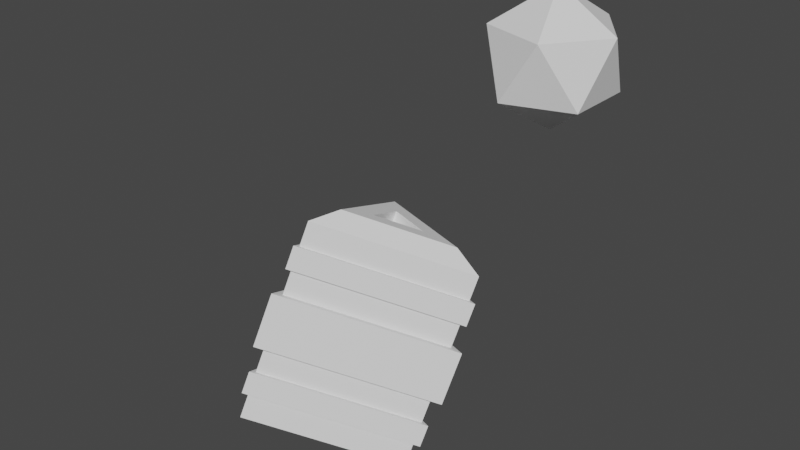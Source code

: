 # Source: Hook.blend  (saved by Blender 3.4.6; exported with 4.5.12 LTS)
import bpy
from mathutils import Matrix  # noqa: F401  (used for matrix-valued properties, if any)

bpy.ops.wm.read_factory_settings(use_empty=True)
scene = bpy.context.scene
scene.name = 'Scene'

# ---- collections
col_collection = bpy.data.collections.new('Collection'); scene.collection.children.link(col_collection)

# ---- world
world_world = bpy.data.worlds.new('World'); scene.world = world_world
world_world.use_nodes = True; world_world.node_tree.nodes.clear()
_N = world_world.node_tree.nodes; _L = world_world.node_tree.links
n0 = _N.new('ShaderNodeOutputWorld'); n0.name = 'World Output'; n0.location = (300, 300)
n1 = _N.new('ShaderNodeBackground'); n1.name = 'Background'; n1.location = (10, 300)
n1.inputs[0].default_value = (0.05088, 0.05088, 0.05088, 1.0)
_L.new(n1.outputs[0], n0.inputs[0])
n0.is_active_output = True
world_world.color = (0.05088, 0.05088, 0.05088)
world_world.use_sun_shadow = False
world_world.sun_shadow_jitter_overblur = 0.0

# ---- meshes
me_cylinder = bpy.data.meshes.new('Cylinder')
me_cylinder.from_pydata([(0.0, 1.0, -0.523), (0.0, 0.2992, 1.156), (0.866, -0.5, -0.523), (0.2591, -0.1496, 1.156), (-0.866, -0.5, -0.523), (-0.2591, -0.1496, 1.156), (0.866, -0.5, 0.5192), (0.0, 1.0, 0.5192), (-0.866, -0.5, 0.5192), (0.0, 1.0, -0.7466), (0.866, -0.5, -0.7466), (0.866, -0.5, 0.7504), (0.0, 1.0, 0.7504), (-0.866, -0.5, -0.7466), (-0.866, -0.5, 0.7504), (0.866, -0.5, 1.0), (0.0, 1.0, 1.0), (-0.866, -0.5, 1.0), (0.866, -0.5, 0.2696), (0.0, 1.0, 0.2696), (-0.866, -0.5, 0.2696), (0.0, 0.8668, -1.0), (0.7507, -0.4334, -1.0), (-0.7507, -0.4334, -1.0), (0.0, 1.0, -0.2696), (0.866, -0.5, -0.2696), (-0.866, -0.5, -0.2696), (1.155e-08, 1.076, -0.7466), (1.733e-08, 1.076, -0.523), (0.9319, -0.5381, -0.523), (0.9319, -0.5381, -0.7466), (-0.9319, -0.5381, -0.523), (-0.9319, -0.5381, -0.7466), (0.9236, -0.5333, 0.7504), (0.9236, -0.5333, 0.5192), (5.05e-09, 1.067, 0.5192), (0.0, 1.067, 0.7504), (-0.9236, -0.5333, 0.7504), (-0.9236, -0.5333, 0.5192), (0.0, 1.126, -0.2696), (0.0, 1.126, 0.2696), (0.9749, -0.5628, 0.2696), (0.9749, -0.5628, -0.2696), (-0.9749, -0.5628, 0.2696), (-0.9749, -0.5628, -0.2696), (0.0, 1.0, -1.0), (0.866, -0.5, -1.0), (-0.866, -0.5, -1.0), (-7.451e-09, 0.8668, -0.7147), (0.7507, -0.4334, -0.7147), (-0.7507, -0.4334, -0.7147), (0.5966, -0.3444, 1.156), (0.0, 0.6889, 1.156), (-0.5966, -0.3444, 1.156), (0.2591, -0.1496, 1.047), (0.0, 0.2992, 1.047), (-0.2591, -0.1496, 1.047)], [], [(19, 18, 41, 40), (18, 20, 43, 41), (1, 5, 56, 55), (20, 19, 40, 43), (23, 21, 48, 50), (52, 51, 15, 16), (51, 53, 17, 15), (53, 52, 16, 17), (13, 10, 30, 32), (12, 11, 33, 36), (0, 2, 29, 28), (14, 12, 36, 37), (4, 0, 28, 31), (8, 6, 34, 38), (11, 12, 16, 15), (14, 11, 15, 17), (12, 14, 17, 16), (7, 6, 18, 19), (6, 8, 20, 18), (8, 7, 19, 20), (9, 10, 46, 45), (10, 13, 47, 46), (13, 9, 45, 47), (2, 0, 24, 25), (4, 2, 25, 26), (0, 4, 26, 24), (28, 29, 30, 27), (29, 31, 32, 30), (31, 28, 27, 32), (2, 4, 31, 29), (9, 13, 32, 27), (10, 9, 27, 30), (34, 35, 36, 33), (38, 34, 33, 37), (35, 38, 37, 36), (7, 8, 38, 35), (6, 7, 35, 34), (11, 14, 37, 33), (39, 40, 41, 42), (42, 41, 43, 44), (44, 43, 40, 39), (24, 26, 44, 39), (26, 25, 42, 44), (25, 24, 39, 42), (22, 21, 45, 46), (23, 22, 46, 47), (21, 23, 47, 45), (48, 49, 50), (22, 23, 50, 49), (21, 22, 49, 48), (1, 3, 51, 52), (3, 5, 53, 51), (5, 1, 52, 53), (54, 55, 56), (5, 3, 54, 56), (3, 1, 55, 54)])
_uv = me_cylinder.uv_layers.new(name='UVMap')
_uv.uv.foreach_set('vector', [1.0, 0.8174, 0.6667, 0.8174, 0.6667, 0.8174, 1.0, 0.8174, 0.6667, 0.8174, 0.3333, 0.8174, 0.3333, 0.8174, 0.6667, 0.8174, 0.2324, 0.2417, 0.1702, 0.134, 0.1702, 0.134, 0.2324, 0.2417, 0.3333, 0.8174, -5.96e-08, 0.8174, -5.96e-08, 0.8174, 0.3333, 0.8174, 0.6446, 0.4312, 0.4614, 0.121, 0.4614, 0.121, 0.6446, 0.4312, 0.2324, 0.3353, 0.3756, 0.08726, 0.4403, 0.04992, 0.2324, 0.4099, 0.3756, 0.08726, 0.08924, 0.08726, 0.02458, 0.04992, 0.4403, 0.04992, 0.08924, 0.08726, 0.2324, 0.3353, 0.2324, 0.4099, 0.02458, 0.04992, 0.3333, 0.5633, 0.6667, 0.5633, 0.6667, 0.5633, 0.3333, 0.5633, 1.0, 0.9376, 0.6667, 0.9376, 0.6667, 0.9376, 1.0, 0.9376, 1.0, 0.6192, 0.6667, 0.6192, 0.6667, 0.6192, 1.0, 0.6192, 0.3333, 0.9376, -5.96e-08, 0.9376, -5.96e-08, 0.9376, 0.3333, 0.9376, 0.3333, 0.6192, -5.96e-08, 0.6192, -5.96e-08, 0.6192, 0.3333, 0.6192, 0.3333, 0.8798, 0.6667, 0.8798, 0.6667, 0.8798, 0.3333, 0.8798, 0.6667, 0.9376, 1.0, 0.9376, 1.0, 1.0, 0.6667, 1.0, 0.3333, 0.9376, 0.6667, 0.9376, 0.6667, 1.0, 0.3333, 1.0, -5.96e-08, 0.9376, 0.3333, 0.9376, 0.3333, 1.0, -5.96e-08, 1.0, 1.0, 0.8798, 0.6667, 0.8798, 0.6667, 0.8174, 1.0, 0.8174, 0.6667, 0.8798, 0.3333, 0.8798, 0.3333, 0.8174, 0.6667, 0.8174, 0.3333, 0.8798, -5.96e-08, 0.8798, -5.96e-08, 0.8174, 0.3333, 0.8174, 1.0, 0.5633, 0.6667, 0.5633, 0.6667, 0.5, 1.0, 0.5, 0.6667, 0.5633, 0.3333, 0.5633, 0.3333, 0.5, 0.6667, 0.5, 0.3333, 0.5633, -5.96e-08, 0.5633, -5.96e-08, 0.5, 0.3333, 0.5, 0.6667, 0.6192, 1.0, 0.6192, 1.0, 0.6826, 0.6667, 0.6826, 0.3333, 0.6192, 0.6667, 0.6192, 0.6667, 0.6826, 0.3333, 0.6826, -5.96e-08, 0.6192, 0.3333, 0.6192, 0.3333, 0.6826, -5.96e-08, 0.6826, 1.0, 0.6192, 0.6667, 0.6192, 0.6667, 0.5633, 1.0, 0.5633, 0.6667, 0.6192, 0.3333, 0.6192, 0.3333, 0.5633, 0.6667, 0.5633, 0.3333, 0.6192, -5.96e-08, 0.6192, -5.96e-08, 0.5633, 0.3333, 0.5633, 0.6667, 0.6192, 0.3333, 0.6192, 0.3333, 0.6192, 0.6667, 0.6192, -5.96e-08, 0.5633, 0.3333, 0.5633, 0.3333, 0.5633, -5.96e-08, 0.5633, 0.6667, 0.5633, 1.0, 0.5633, 1.0, 0.5633, 0.6667, 0.5633, 0.6667, 0.8798, 1.0, 0.8798, 1.0, 0.9376, 0.6667, 0.9376, 0.3333, 0.8798, 0.6667, 0.8798, 0.6667, 0.9376, 0.3333, 0.9376, -5.96e-08, 0.8798, 0.3333, 0.8798, 0.3333, 0.9376, -5.96e-08, 0.9376, -5.96e-08, 0.8798, 0.3333, 0.8798, 0.3333, 0.8798, -5.96e-08, 0.8798, 0.6667, 0.8798, 1.0, 0.8798, 1.0, 0.8798, 0.6667, 0.8798, 0.6667, 0.9376, 0.3333, 0.9376, 0.3333, 0.9376, 0.6667, 0.9376, 1.0, 0.6826, 1.0, 0.8174, 0.6667, 0.8174, 0.6667, 0.6826, 0.6667, 0.6826, 0.6667, 0.8174, 0.3333, 0.8174, 0.3333, 0.6826, 0.3333, 0.6826, 0.3333, 0.8174, -5.96e-08, 0.8174, -5.96e-08, 0.6826, -5.96e-08, 0.6826, 0.3333, 0.6826, 0.3333, 0.6826, -5.96e-08, 0.6826, 0.3333, 0.6826, 0.6667, 0.6826, 0.6667, 0.6826, 0.3333, 0.6826, 0.6667, 0.6826, 1.0, 0.6826, 1.0, 0.6826, 0.6667, 0.6826, 0.2843, 0.4348, 0.4614, 0.121, 0.4611, 0.08899, 0.2568, 0.451, 0.6446, 0.4312, 0.2843, 0.4348, 0.2568, 0.451, 0.6725, 0.4469, 0.4614, 0.121, 0.6446, 0.4312, 0.6725, 0.4469, 0.4611, 0.08899, 0.4614, 0.121, 0.2843, 0.4348, 0.6446, 0.4312, 0.2843, 0.4348, 0.6446, 0.4312, 0.6446, 0.4312, 0.2843, 0.4348, 0.4614, 0.121, 0.2843, 0.4348, 0.2843, 0.4348, 0.4614, 0.121, 0.2324, 0.2417, 0.2946, 0.134, 0.3756, 0.08726, 0.2324, 0.3353, 0.2946, 0.134, 0.1702, 0.134, 0.08924, 0.08726, 0.3756, 0.08726, 0.1702, 0.134, 0.2324, 0.2417, 0.2324, 0.3353, 0.08924, 0.08726, 0.2946, 0.134, 0.2324, 0.2417, 0.1702, 0.134, 0.1702, 0.134, 0.2946, 0.134, 0.2946, 0.134, 0.1702, 0.134, 0.2946, 0.134, 0.2324, 0.2417, 0.2324, 0.2417, 0.2946, 0.134])
me_cylinder.update()
me_icosphere = bpy.data.meshes.new('Icosphere')
me_icosphere.from_pydata([(0.0, 0.0, -0.33), (0.2388, -0.1735, -0.1476), (-0.09121, -0.2807, -0.1476), (-0.2952, 0.0, -0.1476), (-0.09121, 0.2807, -0.1476), (0.2388, 0.1735, -0.1476), (0.09121, -0.2807, 0.1476), (-0.2388, -0.1735, 0.1476), (-0.2388, 0.1735, 0.1476), (0.09121, 0.2807, 0.1476), (0.2952, 0.0, 0.1476), (0.0, 0.0, 0.33)], [], [(0, 1, 2), (1, 0, 5), (0, 2, 3), (0, 3, 4), (0, 4, 5), (1, 5, 10), (2, 1, 6), (3, 2, 7), (4, 3, 8), (5, 4, 9), (1, 10, 6), (2, 6, 7), (3, 7, 8), (4, 8, 9), (5, 9, 10), (6, 10, 11), (7, 6, 11), (8, 7, 11), (9, 8, 11), (10, 9, 11)])
_uv = me_icosphere.uv_layers.new(name='UVMap')
_uv.uv.foreach_set('vector', [0.6447, 0.07127, 0.6831, 0.1378, 0.6063, 0.1378, 0.6831, 0.1378, 0.7215, 0.07127, 0.7599, 0.1378, 0.9519, 0.07127, 0.9903, 0.1378, 0.9135, 0.1378, 0.8751, 0.07127, 0.9135, 0.1378, 0.8367, 0.1378, 0.7983, 0.07127, 0.8367, 0.1378, 0.7599, 0.1378, 0.6831, 0.1378, 0.7599, 0.1378, 0.7215, 0.2043, 0.6063, 0.1378, 0.6831, 0.1378, 0.6447, 0.2043, 0.9135, 0.1378, 0.9903, 0.1378, 0.9519, 0.2043, 0.8367, 0.1378, 0.9135, 0.1378, 0.8751, 0.2043, 0.7599, 0.1378, 0.8367, 0.1378, 0.7983, 0.2043, 0.6831, 0.1378, 0.7215, 0.2043, 0.6447, 0.2043, 0.6063, 0.1378, 0.6447, 0.2043, 0.5679, 0.2043, 0.9135, 0.1378, 0.9519, 0.2043, 0.8751, 0.2043, 0.8367, 0.1378, 0.8751, 0.2043, 0.7983, 0.2043, 0.7599, 0.1378, 0.7983, 0.2043, 0.7215, 0.2043, 0.6447, 0.2043, 0.7215, 0.2043, 0.6831, 0.2708, 0.5679, 0.2043, 0.6447, 0.2043, 0.6063, 0.2708, 0.8751, 0.2043, 0.9519, 0.2043, 0.9135, 0.2708, 0.7983, 0.2043, 0.8751, 0.2043, 0.8367, 0.2708, 0.7215, 0.2043, 0.7983, 0.2043, 0.7599, 0.2708])
me_icosphere.update()

# ---- objects
ob_cylinder = bpy.data.objects.new('Cylinder', me_cylinder)
ob_icosphere = bpy.data.objects.new('Icosphere', me_icosphere)

# ---- transforms, parenting, visibility, modifiers, constraints
ob_cylinder.location = (-0.1405, -0.6561, 0.0)
ob_cylinder.rotation_euler = (-0.2078, 0.3454, 0.6745)
ob_cylinder.scale = (0.4204, 0.4204, 0.4485)
ob_icosphere.location = (0.1615, 0.3036, 1.032)

# ---- collection membership
col_collection.objects.link(ob_cylinder)
col_collection.objects.link(ob_icosphere)

# ---- scene / render settings (as saved in the file)
scene.frame_start = 1; scene.frame_end = 250; scene.frame_set(1)
scene.render.engine = 'BLENDER_EEVEE_NEXT'
scene.cycles.sampling_pattern = 'TABULATED_SOBOL'
scene.cycles.use_light_tree = False
scene.view_settings.view_transform = 'Filmic'
bpy.context.view_layer.update()

# ---- added for rendering (the .blend has no active camera and no usable light): camera, sun
cam_auto = bpy.data.cameras.new('AutoCamera')
cam_auto.lens = 50.0
cam_auto.sensor_width = 36.0
cam_auto.clip_end = 1000.0
ob_auto_camera = bpy.data.objects.new('AutoCamera', cam_auto)
scene.collection.objects.link(ob_auto_camera)
ob_auto_camera.location = (2.58741, -3.64389, 2.5725)
ob_auto_camera.rotation_euler = (1.09748, -7.21219e-08, 0.694738)
scene.camera = ob_auto_camera
light_auto_sun = bpy.data.lights.new('AutoSun', 'SUN')
light_auto_sun.energy = 3.0
light_auto_sun.angle = 0.0523599
ob_auto_sun = bpy.data.objects.new('AutoSun', light_auto_sun)
scene.collection.objects.link(ob_auto_sun)
ob_auto_sun.rotation_euler = (0.872665, 0.174533, 0.523599)
bpy.context.view_layer.update()
